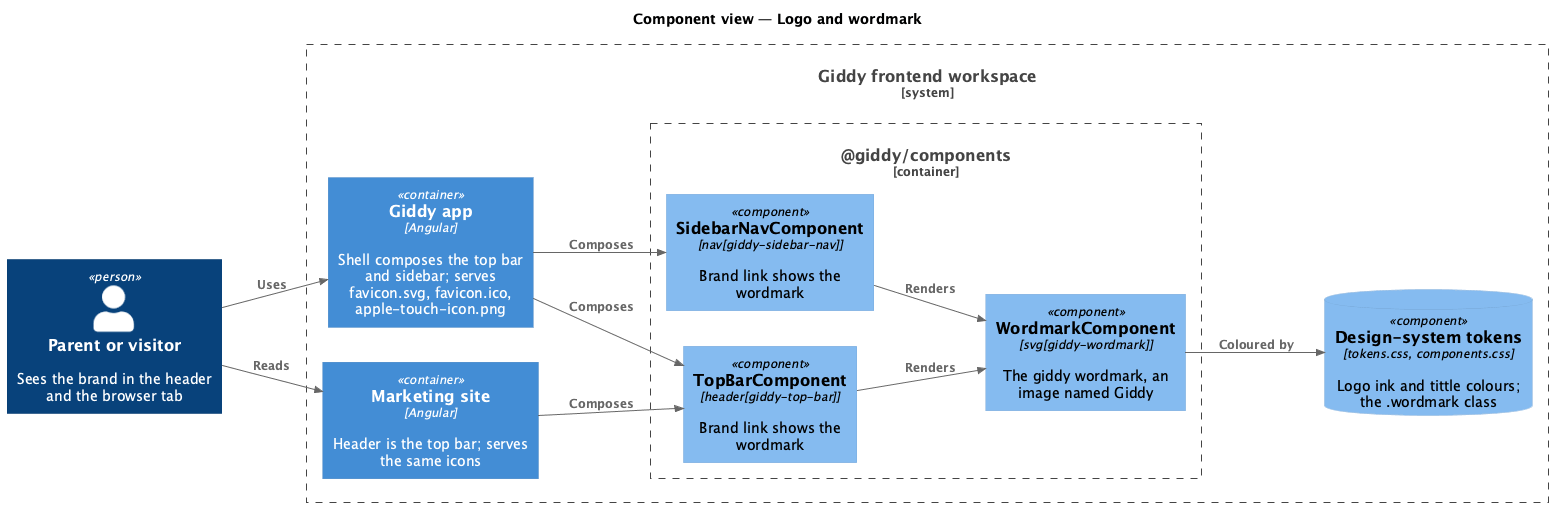

The diagram above was rendered by PlantUML. Its source (embedded in the PNG):
@startuml
!include <C4/C4_Component>
title Component view — Logo and wordmark
LAYOUT_LEFT_RIGHT()
Person(parent, "Parent or visitor", "Sees the brand in the header and the browser tab")
System_Boundary(web, "Giddy frontend workspace") {
  Container_Boundary(lib, "@giddy/components") {
    Component(wordmark, "WordmarkComponent", "svg[giddy-wordmark]", "The giddy wordmark, an image named Giddy")
    Component(topbar, "TopBarComponent", "header[giddy-top-bar]", "Brand link shows the wordmark")
    Component(sidebar, "SidebarNavComponent", "nav[giddy-sidebar-nav]", "Brand link shows the wordmark")
  }
  Container(app, "Giddy app", "Angular", "Shell composes the top bar and sidebar; serves favicon.svg, favicon.ico, apple-touch-icon.png")
  Container(marketing, "Marketing site", "Angular", "Header is the top bar; serves the same icons")
  ComponentDb(tokens, "Design-system tokens", "tokens.css, components.css", "Logo ink and tittle colours; the .wordmark class")
}
Rel(parent, app, "Uses")
Rel(parent, marketing, "Reads")
Rel(app, topbar, "Composes")
Rel(app, sidebar, "Composes")
Rel(marketing, topbar, "Composes")
Rel(topbar, wordmark, "Renders")
Rel(sidebar, wordmark, "Renders")
Rel(wordmark, tokens, "Coloured by")
@enduml